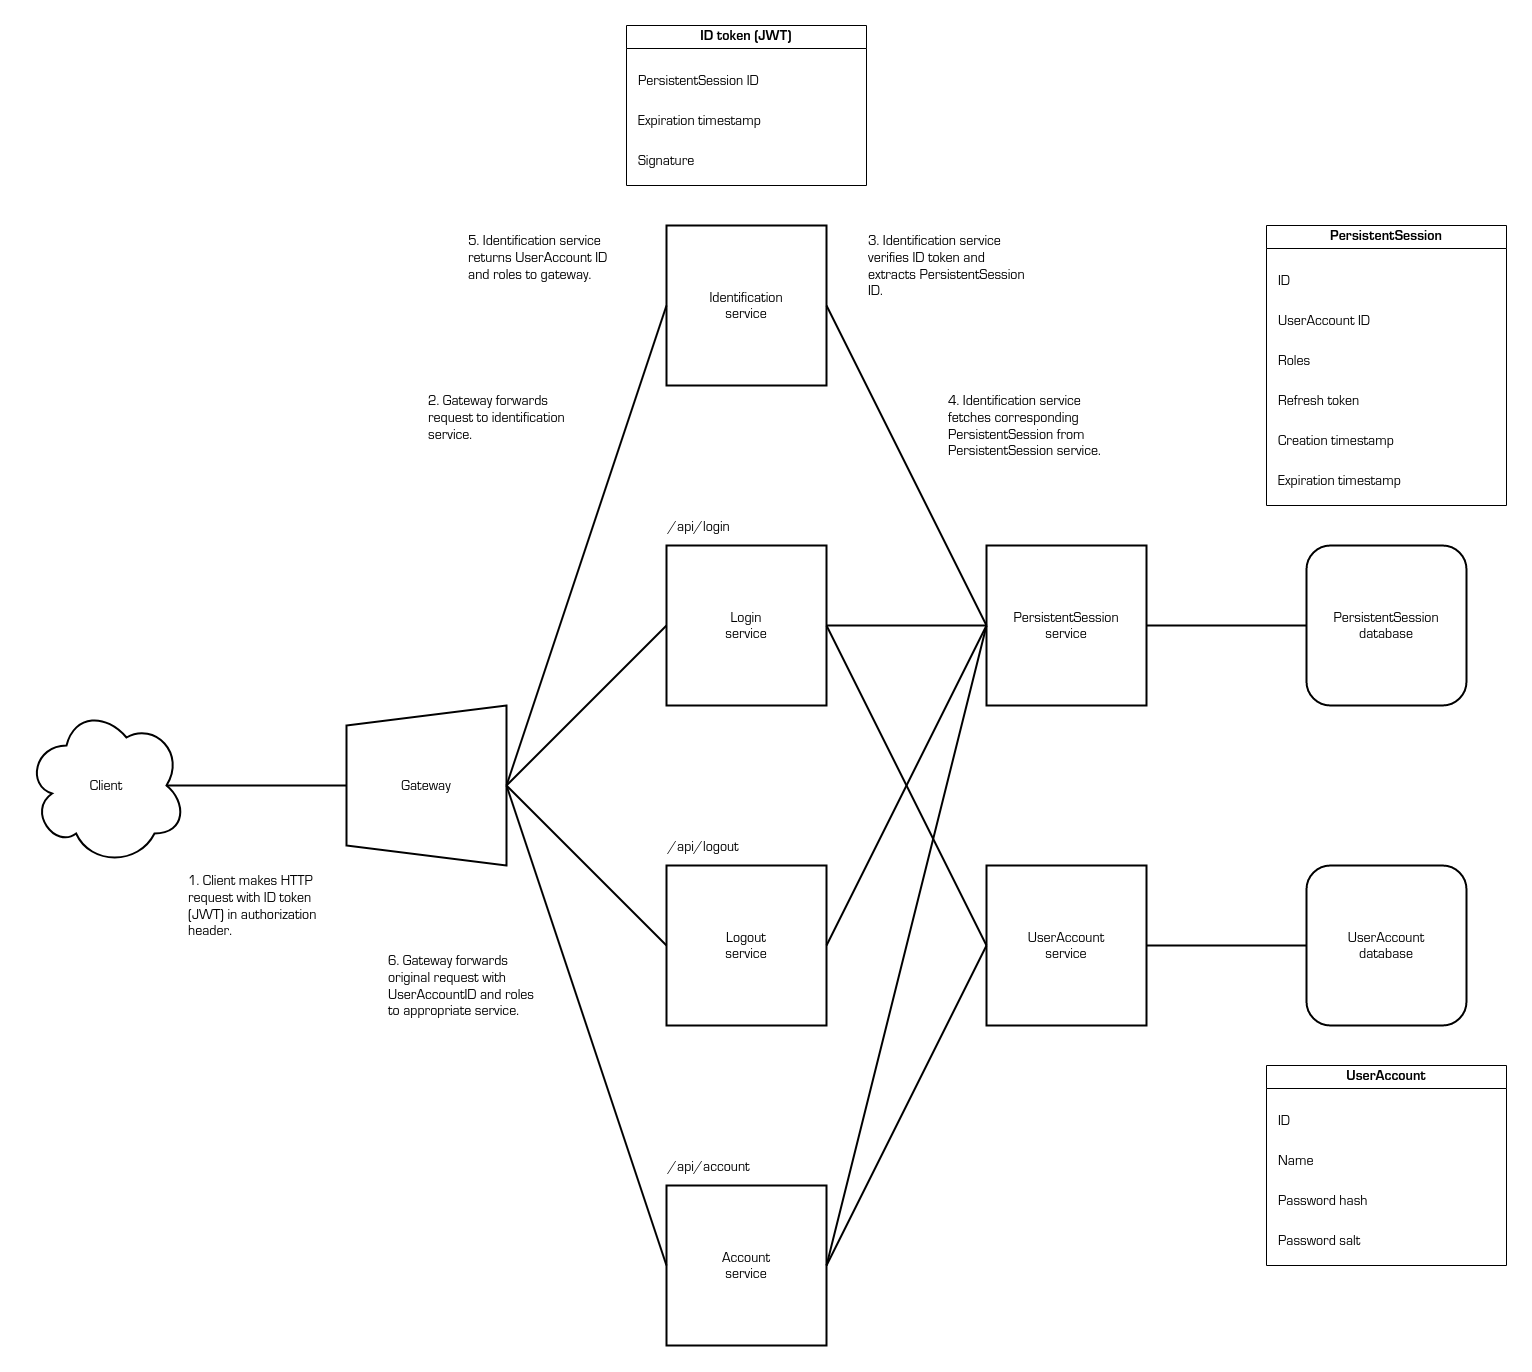

The diagram above was exported from draw.io. Its source (the exported page's mxGraphModel, read from the mxfile embedded in the PNG):
<mxGraphModel dx="3542" dy="1827" grid="1" gridSize="10" guides="1" tooltips="1" connect="1" arrows="1" fold="1" page="0" pageScale="1" pageWidth="850" pageHeight="1100" math="0" shadow="0">
  <root>
    <mxCell id="0" />
    <mxCell id="1" parent="0" />
    <mxCell id="4iE3-iKasyKdXARzK3Ku-3" value="UserAccount&#10;service" style="whiteSpace=wrap;aspect=fixed;strokeWidth=2;fontFamily=Lucida Console;fontSize=14;" vertex="1" parent="1">
      <mxGeometry x="440" y="80" width="160" height="160" as="geometry" />
    </mxCell>
    <mxCell id="4iE3-iKasyKdXARzK3Ku-4" value="PersistentSession&#10;service" style="whiteSpace=wrap;aspect=fixed;strokeWidth=2;fontFamily=Lucida Console;fontSize=14;" vertex="1" parent="1">
      <mxGeometry x="440" y="-240" width="160" height="160" as="geometry" />
    </mxCell>
    <mxCell id="4iE3-iKasyKdXARzK3Ku-5" value="" style="endArrow=none;html=1;rounded=0;exitX=1;exitY=0.5;exitDx=0;exitDy=0;entryX=0;entryY=0.5;entryDx=0;entryDy=0;strokeWidth=2;" edge="1" parent="1" source="4iE3-iKasyKdXARzK3Ku-4" target="4iE3-iKasyKdXARzK3Ku-18">
      <mxGeometry width="50" height="50" relative="1" as="geometry">
        <mxPoint x="950" y="-270" as="sourcePoint" />
        <mxPoint x="1040" y="-440" as="targetPoint" />
      </mxGeometry>
    </mxCell>
    <mxCell id="4iE3-iKasyKdXARzK3Ku-6" value="" style="endArrow=none;html=1;rounded=0;exitX=1;exitY=0.5;exitDx=0;exitDy=0;entryX=0;entryY=0.5;entryDx=0;entryDy=0;strokeWidth=2;" edge="1" parent="1" source="4iE3-iKasyKdXARzK3Ku-3" target="4iE3-iKasyKdXARzK3Ku-17">
      <mxGeometry width="50" height="50" relative="1" as="geometry">
        <mxPoint x="990" y="470" as="sourcePoint" />
        <mxPoint x="1080" y="479.9999999999998" as="targetPoint" />
      </mxGeometry>
    </mxCell>
    <mxCell id="4iE3-iKasyKdXARzK3Ku-8" value="Login&#10;service" style="whiteSpace=wrap;aspect=fixed;strokeWidth=2;fontFamily=Lucida Console;fontSize=14;" vertex="1" parent="1">
      <mxGeometry x="120" y="-240" width="160" height="160" as="geometry" />
    </mxCell>
    <mxCell id="4iE3-iKasyKdXARzK3Ku-9" value="Logout&#10;service" style="whiteSpace=wrap;aspect=fixed;strokeWidth=2;fontFamily=Lucida Console;fontSize=14;" vertex="1" parent="1">
      <mxGeometry x="120" y="80" width="160" height="160" as="geometry" />
    </mxCell>
    <mxCell id="4iE3-iKasyKdXARzK3Ku-17" value="UserAccount&#10;database" style="rounded=1;whiteSpace=wrap;strokeWidth=2;fontFamily=Lucida Console;fontSize=14;" vertex="1" parent="1">
      <mxGeometry x="760" y="80" width="160" height="160" as="geometry" />
    </mxCell>
    <mxCell id="4iE3-iKasyKdXARzK3Ku-18" value="PersistentSession&#10;database" style="rounded=1;whiteSpace=wrap;strokeWidth=2;fontFamily=Lucida Console;fontSize=14;" vertex="1" parent="1">
      <mxGeometry x="760" y="-240" width="160" height="160" as="geometry" />
    </mxCell>
    <mxCell id="4iE3-iKasyKdXARzK3Ku-22" value="Client" style="ellipse;shape=cloud;whiteSpace=wrap;strokeWidth=2;fontFamily=Lucida Console;fontSize=14;" vertex="1" parent="1">
      <mxGeometry x="-520" y="-80" width="160" height="160" as="geometry" />
    </mxCell>
    <mxCell id="4iE3-iKasyKdXARzK3Ku-23" value="" style="endArrow=none;html=1;rounded=0;exitX=0.875;exitY=0.5;exitDx=0;exitDy=0;exitPerimeter=0;entryX=0.5;entryY=0;entryDx=0;entryDy=0;strokeWidth=2;" edge="1" parent="1" source="4iE3-iKasyKdXARzK3Ku-22" target="4iE3-iKasyKdXARzK3Ku-24">
      <mxGeometry width="50" height="50" relative="1" as="geometry">
        <mxPoint x="-220" y="230" as="sourcePoint" />
        <mxPoint x="-200" as="targetPoint" />
      </mxGeometry>
    </mxCell>
    <mxCell id="4iE3-iKasyKdXARzK3Ku-24" value="Gateway" style="shape=trapezoid;perimeter=trapezoidPerimeter;whiteSpace=wrap;fixedSize=1;direction=north;strokeWidth=2;fontFamily=Lucida Console;fontSize=14;" vertex="1" parent="1">
      <mxGeometry x="-200" y="-80" width="160" height="160" as="geometry" />
    </mxCell>
    <mxCell id="4iE3-iKasyKdXARzK3Ku-25" value="/api/login" style="text;strokeColor=none;fillColor=none;align=left;verticalAlign=middle;rounded=0;fontSize=14;fontFamily=Lucida Console;" vertex="1" parent="1">
      <mxGeometry x="120" y="-280" width="160" height="40" as="geometry" />
    </mxCell>
    <mxCell id="4iE3-iKasyKdXARzK3Ku-27" value="/api/logout" style="text;strokeColor=none;fillColor=none;align=left;verticalAlign=middle;rounded=0;fontSize=14;fontFamily=Lucida Console;" vertex="1" parent="1">
      <mxGeometry x="120" y="40" width="160" height="40" as="geometry" />
    </mxCell>
    <mxCell id="4iE3-iKasyKdXARzK3Ku-28" value="Account&#10;service" style="whiteSpace=wrap;aspect=fixed;strokeWidth=2;fontFamily=Lucida Console;fontSize=14;" vertex="1" parent="1">
      <mxGeometry x="120" y="400" width="160" height="160" as="geometry" />
    </mxCell>
    <mxCell id="4iE3-iKasyKdXARzK3Ku-31" value="/api/account" style="text;strokeColor=none;fillColor=none;align=left;verticalAlign=middle;rounded=0;fontSize=14;fontFamily=Lucida Console;" vertex="1" parent="1">
      <mxGeometry x="120" y="360" width="160" height="40" as="geometry" />
    </mxCell>
    <mxCell id="4iE3-iKasyKdXARzK3Ku-32" value="" style="endArrow=none;html=1;rounded=0;exitX=1;exitY=0.5;exitDx=0;exitDy=0;entryX=0;entryY=0.5;entryDx=0;entryDy=0;endFill=0;strokeWidth=2;" edge="1" parent="1" source="4iE3-iKasyKdXARzK3Ku-8" target="4iE3-iKasyKdXARzK3Ku-3">
      <mxGeometry width="50" height="50" relative="1" as="geometry">
        <mxPoint x="540" y="-400" as="sourcePoint" />
        <mxPoint x="590" y="-450" as="targetPoint" />
      </mxGeometry>
    </mxCell>
    <mxCell id="4iE3-iKasyKdXARzK3Ku-33" value="" style="endArrow=none;html=1;rounded=0;exitX=1;exitY=0.5;exitDx=0;exitDy=0;entryX=0;entryY=0.5;entryDx=0;entryDy=0;endFill=0;strokeWidth=2;" edge="1" parent="1" source="4iE3-iKasyKdXARzK3Ku-28" target="4iE3-iKasyKdXARzK3Ku-3">
      <mxGeometry width="50" height="50" relative="1" as="geometry">
        <mxPoint x="300" y="340" as="sourcePoint" />
        <mxPoint x="350" y="290" as="targetPoint" />
      </mxGeometry>
    </mxCell>
    <mxCell id="4iE3-iKasyKdXARzK3Ku-34" value="" style="endArrow=none;html=1;rounded=0;exitX=1;exitY=0.5;exitDx=0;exitDy=0;entryX=0;entryY=0.5;entryDx=0;entryDy=0;endFill=0;strokeWidth=2;" edge="1" parent="1" source="4iE3-iKasyKdXARzK3Ku-9" target="4iE3-iKasyKdXARzK3Ku-4">
      <mxGeometry width="50" height="50" relative="1" as="geometry">
        <mxPoint x="300" as="sourcePoint" />
        <mxPoint x="350" y="-50" as="targetPoint" />
      </mxGeometry>
    </mxCell>
    <mxCell id="4iE3-iKasyKdXARzK3Ku-35" value="" style="endArrow=none;html=1;rounded=0;exitX=1;exitY=0.5;exitDx=0;exitDy=0;entryX=0;entryY=0.5;entryDx=0;entryDy=0;endFill=0;strokeWidth=2;" edge="1" parent="1" source="4iE3-iKasyKdXARzK3Ku-8" target="4iE3-iKasyKdXARzK3Ku-4">
      <mxGeometry width="50" height="50" relative="1" as="geometry">
        <mxPoint x="280" y="-100" as="sourcePoint" />
        <mxPoint x="330" y="-150" as="targetPoint" />
      </mxGeometry>
    </mxCell>
    <mxCell id="4iE3-iKasyKdXARzK3Ku-36" value="" style="endArrow=none;html=1;rounded=0;exitX=0.5;exitY=1;exitDx=0;exitDy=0;entryX=0;entryY=0.5;entryDx=0;entryDy=0;endFill=0;strokeWidth=2;" edge="1" parent="1" source="4iE3-iKasyKdXARzK3Ku-24" target="4iE3-iKasyKdXARzK3Ku-8">
      <mxGeometry width="50" height="50" relative="1" as="geometry">
        <mxPoint x="-40" y="-130" as="sourcePoint" />
        <mxPoint x="10" y="-180" as="targetPoint" />
      </mxGeometry>
    </mxCell>
    <mxCell id="4iE3-iKasyKdXARzK3Ku-37" value="" style="endArrow=none;html=1;rounded=0;exitX=0.5;exitY=1;exitDx=0;exitDy=0;entryX=0;entryY=0.5;entryDx=0;entryDy=0;endFill=0;strokeWidth=2;" edge="1" parent="1" source="4iE3-iKasyKdXARzK3Ku-24" target="4iE3-iKasyKdXARzK3Ku-9">
      <mxGeometry width="50" height="50" relative="1" as="geometry">
        <mxPoint x="-20" y="150" as="sourcePoint" />
        <mxPoint x="30" y="100" as="targetPoint" />
      </mxGeometry>
    </mxCell>
    <mxCell id="4iE3-iKasyKdXARzK3Ku-38" value="" style="endArrow=none;html=1;rounded=0;exitX=0.5;exitY=1;exitDx=0;exitDy=0;entryX=0;entryY=0.5;entryDx=0;entryDy=0;endFill=0;strokeWidth=2;" edge="1" parent="1" source="4iE3-iKasyKdXARzK3Ku-24" target="4iE3-iKasyKdXARzK3Ku-28">
      <mxGeometry width="50" height="50" relative="1" as="geometry">
        <mxPoint x="90" y="190" as="sourcePoint" />
        <mxPoint x="140" y="140" as="targetPoint" />
      </mxGeometry>
    </mxCell>
    <mxCell id="4iE3-iKasyKdXARzK3Ku-39" value="Identification&#10;service" style="whiteSpace=wrap;aspect=fixed;strokeWidth=2;fontFamily=Lucida Console;fontSize=14;" vertex="1" parent="1">
      <mxGeometry x="120" y="-560" width="160" height="160" as="geometry" />
    </mxCell>
    <mxCell id="4iE3-iKasyKdXARzK3Ku-40" value="" style="endArrow=none;html=1;rounded=0;exitX=0.5;exitY=1;exitDx=0;exitDy=0;entryX=0;entryY=0.5;entryDx=0;entryDy=0;endFill=0;strokeWidth=2;" edge="1" parent="1" source="4iE3-iKasyKdXARzK3Ku-24" target="4iE3-iKasyKdXARzK3Ku-39">
      <mxGeometry width="50" height="50" relative="1" as="geometry">
        <mxPoint x="-150" y="-130" as="sourcePoint" />
        <mxPoint x="-100" y="-180" as="targetPoint" />
      </mxGeometry>
    </mxCell>
    <mxCell id="4iE3-iKasyKdXARzK3Ku-42" value="1. Client makes HTTP request with ID token (JWT) in authorization header." style="text;strokeColor=none;fillColor=none;align=left;verticalAlign=top;rounded=0;fontSize=14;fontFamily=Lucida Console;whiteSpace=wrap;" vertex="1" parent="1">
      <mxGeometry x="-360" y="80" width="160" height="120" as="geometry" />
    </mxCell>
    <mxCell id="4iE3-iKasyKdXARzK3Ku-43" value="3. Identification service verifies ID token and extracts PersistentSession ID." style="text;strokeColor=none;fillColor=none;align=left;verticalAlign=top;rounded=0;fontSize=14;fontFamily=Lucida Console;whiteSpace=wrap;" vertex="1" parent="1">
      <mxGeometry x="320" y="-560" width="160" height="120" as="geometry" />
    </mxCell>
    <mxCell id="4iE3-iKasyKdXARzK3Ku-44" value="ID token (JWT)" style="swimlane;whiteSpace=wrap;fontFamily=Lucida Console;fontSize=14;" vertex="1" parent="1">
      <mxGeometry x="80" y="-760" width="240" height="160" as="geometry" />
    </mxCell>
    <mxCell id="4iE3-iKasyKdXARzK3Ku-49" value="PersistentSession ID" style="text;strokeColor=none;fillColor=none;align=left;verticalAlign=top;whiteSpace=wrap;rounded=0;fontFamily=Lucida Console;fontSize=14;" vertex="1" parent="4iE3-iKasyKdXARzK3Ku-44">
      <mxGeometry x="10" y="40" width="220" height="40" as="geometry" />
    </mxCell>
    <mxCell id="4iE3-iKasyKdXARzK3Ku-51" value="Expiration timestamp" style="text;strokeColor=none;fillColor=none;align=left;verticalAlign=top;whiteSpace=wrap;rounded=0;fontFamily=Lucida Console;fontSize=14;" vertex="1" parent="4iE3-iKasyKdXARzK3Ku-44">
      <mxGeometry x="10" y="80" width="220" height="40" as="geometry" />
    </mxCell>
    <mxCell id="4iE3-iKasyKdXARzK3Ku-71" value="Signature" style="text;strokeColor=none;fillColor=none;align=left;verticalAlign=top;whiteSpace=wrap;rounded=0;fontFamily=Lucida Console;fontSize=14;" vertex="1" parent="4iE3-iKasyKdXARzK3Ku-44">
      <mxGeometry x="10" y="120" width="220" height="40" as="geometry" />
    </mxCell>
    <mxCell id="4iE3-iKasyKdXARzK3Ku-53" value="" style="endArrow=none;html=1;rounded=0;exitX=1;exitY=0.5;exitDx=0;exitDy=0;entryX=0;entryY=0.5;entryDx=0;entryDy=0;endFill=0;strokeWidth=2;" edge="1" parent="1" source="4iE3-iKasyKdXARzK3Ku-39" target="4iE3-iKasyKdXARzK3Ku-4">
      <mxGeometry width="50" height="50" relative="1" as="geometry">
        <mxPoint x="620" y="-210" as="sourcePoint" />
        <mxPoint x="780" y="-690" as="targetPoint" />
      </mxGeometry>
    </mxCell>
    <mxCell id="4iE3-iKasyKdXARzK3Ku-54" value="2. Gateway forwards request to identification service." style="text;strokeColor=none;fillColor=none;align=left;verticalAlign=top;rounded=0;fontSize=14;fontFamily=Lucida Console;whiteSpace=wrap;" vertex="1" parent="1">
      <mxGeometry x="-120" y="-400" width="160" height="120" as="geometry" />
    </mxCell>
    <mxCell id="4iE3-iKasyKdXARzK3Ku-55" value="4. Identification service fetches corresponding PersistentSession from PersistentSession service." style="text;strokeColor=none;fillColor=none;align=left;verticalAlign=top;rounded=0;fontSize=14;fontFamily=Lucida Console;whiteSpace=wrap;" vertex="1" parent="1">
      <mxGeometry x="400" y="-400" width="160" height="120" as="geometry" />
    </mxCell>
    <mxCell id="4iE3-iKasyKdXARzK3Ku-56" value="PersistentSession" style="swimlane;whiteSpace=wrap;fontFamily=Lucida Console;fontSize=14;" vertex="1" parent="1">
      <mxGeometry x="720" y="-560" width="240" height="280" as="geometry" />
    </mxCell>
    <mxCell id="4iE3-iKasyKdXARzK3Ku-57" value="ID" style="text;strokeColor=none;fillColor=none;align=left;verticalAlign=top;whiteSpace=wrap;rounded=0;fontFamily=Lucida Console;fontSize=14;" vertex="1" parent="4iE3-iKasyKdXARzK3Ku-56">
      <mxGeometry x="10" y="40" width="220" height="40" as="geometry" />
    </mxCell>
    <mxCell id="4iE3-iKasyKdXARzK3Ku-58" value="Creation timestamp" style="text;strokeColor=none;fillColor=none;align=left;verticalAlign=top;whiteSpace=wrap;rounded=0;fontFamily=Lucida Console;fontSize=14;" vertex="1" parent="4iE3-iKasyKdXARzK3Ku-56">
      <mxGeometry x="10" y="200" width="220" height="40" as="geometry" />
    </mxCell>
    <mxCell id="4iE3-iKasyKdXARzK3Ku-59" value="Expiration timestamp" style="text;strokeColor=none;fillColor=none;align=left;verticalAlign=top;whiteSpace=wrap;rounded=0;fontFamily=Lucida Console;fontSize=14;" vertex="1" parent="4iE3-iKasyKdXARzK3Ku-56">
      <mxGeometry x="10" y="240" width="220" height="40" as="geometry" />
    </mxCell>
    <mxCell id="4iE3-iKasyKdXARzK3Ku-60" value="UserAccount ID" style="text;strokeColor=none;fillColor=none;align=left;verticalAlign=top;whiteSpace=wrap;rounded=0;fontFamily=Lucida Console;fontSize=14;" vertex="1" parent="4iE3-iKasyKdXARzK3Ku-56">
      <mxGeometry x="10" y="80" width="220" height="40" as="geometry" />
    </mxCell>
    <mxCell id="4iE3-iKasyKdXARzK3Ku-61" value="Refresh token" style="text;strokeColor=none;fillColor=none;align=left;verticalAlign=top;whiteSpace=wrap;rounded=0;fontFamily=Lucida Console;fontSize=14;" vertex="1" parent="4iE3-iKasyKdXARzK3Ku-56">
      <mxGeometry x="10" y="160" width="220" height="40" as="geometry" />
    </mxCell>
    <mxCell id="4iE3-iKasyKdXARzK3Ku-69" value="Roles" style="text;strokeColor=none;fillColor=none;align=left;verticalAlign=top;whiteSpace=wrap;rounded=0;fontFamily=Lucida Console;fontSize=14;" vertex="1" parent="4iE3-iKasyKdXARzK3Ku-56">
      <mxGeometry x="10" y="120" width="220" height="40" as="geometry" />
    </mxCell>
    <mxCell id="4iE3-iKasyKdXARzK3Ku-62" value="" style="endArrow=none;html=1;rounded=0;exitX=1;exitY=0.5;exitDx=0;exitDy=0;entryX=0;entryY=0.5;entryDx=0;entryDy=0;endFill=0;strokeWidth=2;" edge="1" parent="1" source="4iE3-iKasyKdXARzK3Ku-28" target="4iE3-iKasyKdXARzK3Ku-4">
      <mxGeometry width="50" height="50" relative="1" as="geometry">
        <mxPoint x="290" y="490" as="sourcePoint" />
        <mxPoint x="450" y="170" as="targetPoint" />
      </mxGeometry>
    </mxCell>
    <mxCell id="4iE3-iKasyKdXARzK3Ku-63" value="UserAccount" style="swimlane;whiteSpace=wrap;fontFamily=Lucida Console;fontSize=14;" vertex="1" parent="1">
      <mxGeometry x="720" y="280" width="240" height="200" as="geometry" />
    </mxCell>
    <mxCell id="4iE3-iKasyKdXARzK3Ku-64" value="ID" style="text;strokeColor=none;fillColor=none;align=left;verticalAlign=top;whiteSpace=wrap;rounded=0;fontFamily=Lucida Console;fontSize=14;" vertex="1" parent="4iE3-iKasyKdXARzK3Ku-63">
      <mxGeometry x="10" y="40" width="220" height="40" as="geometry" />
    </mxCell>
    <mxCell id="4iE3-iKasyKdXARzK3Ku-65" value="Password salt" style="text;strokeColor=none;fillColor=none;align=left;verticalAlign=top;whiteSpace=wrap;rounded=0;fontFamily=Lucida Console;fontSize=14;" vertex="1" parent="4iE3-iKasyKdXARzK3Ku-63">
      <mxGeometry x="10" y="160" width="220" height="40" as="geometry" />
    </mxCell>
    <mxCell id="4iE3-iKasyKdXARzK3Ku-67" value="Name" style="text;strokeColor=none;fillColor=none;align=left;verticalAlign=top;whiteSpace=wrap;rounded=0;fontFamily=Lucida Console;fontSize=14;" vertex="1" parent="4iE3-iKasyKdXARzK3Ku-63">
      <mxGeometry x="10" y="80" width="220" height="40" as="geometry" />
    </mxCell>
    <mxCell id="4iE3-iKasyKdXARzK3Ku-68" value="Password hash" style="text;strokeColor=none;fillColor=none;align=left;verticalAlign=top;whiteSpace=wrap;rounded=0;fontFamily=Lucida Console;fontSize=14;" vertex="1" parent="4iE3-iKasyKdXARzK3Ku-63">
      <mxGeometry x="10" y="120" width="220" height="40" as="geometry" />
    </mxCell>
    <mxCell id="4iE3-iKasyKdXARzK3Ku-70" value="5. Identification service returns UserAccount ID and roles to gateway." style="text;strokeColor=none;fillColor=none;align=left;verticalAlign=top;rounded=0;fontSize=14;fontFamily=Lucida Console;whiteSpace=wrap;" vertex="1" parent="1">
      <mxGeometry x="-80" y="-560" width="160" height="120" as="geometry" />
    </mxCell>
    <mxCell id="4iE3-iKasyKdXARzK3Ku-72" value="6. Gateway forwards original request with UserAccountID and roles to appropriate service." style="text;strokeColor=none;fillColor=none;align=left;verticalAlign=top;rounded=0;fontSize=14;fontFamily=Lucida Console;whiteSpace=wrap;" vertex="1" parent="1">
      <mxGeometry x="-160" y="160" width="160" height="120" as="geometry" />
    </mxCell>
  </root>
</mxGraphModel>